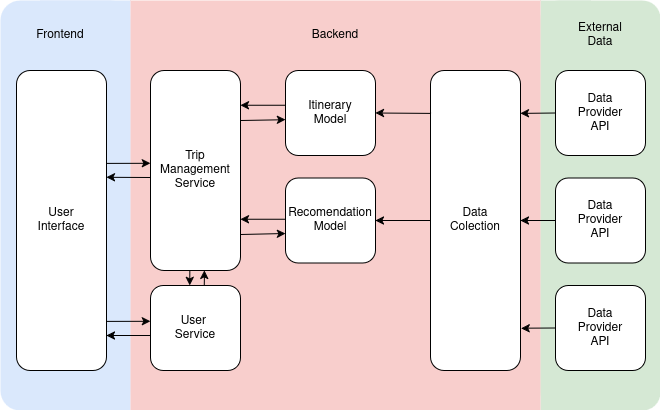

The diagram above was exported from draw.io. Its source (the exported page's mxGraphModel, read from the mxfile embedded in the PNG):
<mxGraphModel dx="1094" dy="567" grid="1" gridSize="10" guides="1" tooltips="1" connect="1" arrows="1" fold="1" page="1" pageScale="1" pageWidth="850" pageHeight="1100" math="0" shadow="0">
  <root>
    <mxCell id="0" />
    <mxCell id="1" parent="0" />
    <mxCell id="bRDGE5qZc6bvMKL3tDyB-40" value="" style="rounded=0;whiteSpace=wrap;html=1;fillColor=#d5e8d4;strokeColor=none;" parent="1" vertex="1">
      <mxGeometry x="620" y="40" width="50" height="410" as="geometry" />
    </mxCell>
    <mxCell id="bRDGE5qZc6bvMKL3tDyB-39" value="" style="rounded=0;whiteSpace=wrap;html=1;fillColor=#dae8fc;strokeColor=none;" parent="1" vertex="1">
      <mxGeometry x="120" y="40" width="90" height="410" as="geometry" />
    </mxCell>
    <mxCell id="bRDGE5qZc6bvMKL3tDyB-31" value="&lt;div&gt;&lt;br&gt;&lt;/div&gt;&lt;div&gt;&lt;br&gt;&lt;/div&gt;&lt;div&gt;&lt;br&gt;&lt;/div&gt;&lt;div&gt;&lt;br&gt;&lt;/div&gt;&lt;div&gt;&lt;br&gt;&lt;/div&gt;&lt;div&gt;&lt;br&gt;&lt;/div&gt;&lt;div&gt;&lt;br&gt;&lt;/div&gt;&lt;div&gt;&lt;br&gt;&lt;/div&gt;&lt;div&gt;&lt;br&gt;&lt;/div&gt;&lt;div&gt;&lt;br&gt;&lt;/div&gt;&lt;div&gt;&lt;br&gt;&lt;/div&gt;&lt;div&gt;&lt;br&gt;&lt;/div&gt;&lt;div&gt;&lt;br&gt;&lt;/div&gt;&lt;div&gt;&lt;br&gt;&lt;/div&gt;&lt;div&gt;&lt;br&gt;&lt;/div&gt;&lt;div&gt;&lt;br&gt;&lt;/div&gt;&lt;div&gt;&lt;br&gt;&lt;/div&gt;&lt;div&gt;&lt;br&gt;&lt;/div&gt;&lt;div&gt;&lt;br&gt;&lt;/div&gt;&lt;div&gt;&lt;br&gt;&lt;/div&gt;&lt;div&gt;&lt;br&gt;&lt;/div&gt;" style="rounded=1;whiteSpace=wrap;html=1;fillColor=#d5e8d4;strokeColor=none;" parent="1" vertex="1">
      <mxGeometry x="620" y="40" width="120" height="410" as="geometry" />
    </mxCell>
    <mxCell id="bRDGE5qZc6bvMKL3tDyB-30" value="" style="rounded=1;whiteSpace=wrap;html=1;fillColor=#dae8fc;strokeColor=none;" parent="1" vertex="1">
      <mxGeometry x="80" y="40" width="130" height="410" as="geometry" />
    </mxCell>
    <mxCell id="bRDGE5qZc6bvMKL3tDyB-29" value="" style="rounded=0;whiteSpace=wrap;html=1;fillColor=#f8cecc;strokeColor=none;" parent="1" vertex="1">
      <mxGeometry x="210" y="40" width="410" height="410" as="geometry" />
    </mxCell>
    <mxCell id="bRDGE5qZc6bvMKL3tDyB-2" value="" style="rounded=1;whiteSpace=wrap;html=1;" parent="1" vertex="1">
      <mxGeometry x="96" y="110" width="90" height="300" as="geometry" />
    </mxCell>
    <mxCell id="bRDGE5qZc6bvMKL3tDyB-3" value="" style="rounded=1;whiteSpace=wrap;html=1;" parent="1" vertex="1">
      <mxGeometry x="365" y="110" width="90" height="85" as="geometry" />
    </mxCell>
    <mxCell id="bRDGE5qZc6bvMKL3tDyB-4" value="" style="rounded=1;whiteSpace=wrap;html=1;" parent="1" vertex="1">
      <mxGeometry x="365" y="217.5" width="90" height="85" as="geometry" />
    </mxCell>
    <mxCell id="bRDGE5qZc6bvMKL3tDyB-5" value="" style="rounded=1;whiteSpace=wrap;html=1;" parent="1" vertex="1">
      <mxGeometry x="510" y="110" width="90" height="300" as="geometry" />
    </mxCell>
    <mxCell id="bRDGE5qZc6bvMKL3tDyB-12" value="Data Colection" style="text;html=1;align=center;verticalAlign=middle;whiteSpace=wrap;rounded=0;" parent="1" vertex="1">
      <mxGeometry x="525" y="245" width="60" height="30" as="geometry" />
    </mxCell>
    <mxCell id="bRDGE5qZc6bvMKL3tDyB-13" value="Itinerary Model" style="text;html=1;align=center;verticalAlign=middle;whiteSpace=wrap;rounded=0;" parent="1" vertex="1">
      <mxGeometry x="380" y="138.75" width="60" height="27.5" as="geometry" />
    </mxCell>
    <mxCell id="bRDGE5qZc6bvMKL3tDyB-14" value="Recomendation Model" style="text;html=1;align=center;verticalAlign=middle;whiteSpace=wrap;rounded=0;" parent="1" vertex="1">
      <mxGeometry x="380" y="245" width="60" height="30" as="geometry" />
    </mxCell>
    <mxCell id="bRDGE5qZc6bvMKL3tDyB-16" value="User Interface" style="text;html=1;align=center;verticalAlign=middle;whiteSpace=wrap;rounded=0;" parent="1" vertex="1">
      <mxGeometry x="111" y="245" width="60" height="30" as="geometry" />
    </mxCell>
    <mxCell id="Og6P-yblbgUvdterI_Cj-6" value="&lt;div&gt;User&amp;nbsp;&lt;/div&gt;&lt;div&gt;Service&lt;/div&gt;" style="rounded=1;whiteSpace=wrap;html=1;" parent="1" vertex="1">
      <mxGeometry x="230" y="325" width="90" height="85" as="geometry" />
    </mxCell>
    <mxCell id="Og6P-yblbgUvdterI_Cj-8" value="Trip Management Service" style="rounded=1;whiteSpace=wrap;html=1;" parent="1" vertex="1">
      <mxGeometry x="230" y="110" width="90" height="200" as="geometry" />
    </mxCell>
    <mxCell id="Og6P-yblbgUvdterI_Cj-11" value="" style="endArrow=classic;html=1;rounded=0;exitX=0.75;exitY=0;exitDx=0;exitDy=0;" parent="1" edge="1">
      <mxGeometry width="50" height="50" relative="1" as="geometry">
        <mxPoint x="283.76" y="325" as="sourcePoint" />
        <mxPoint x="284" y="310" as="targetPoint" />
      </mxGeometry>
    </mxCell>
    <mxCell id="Og6P-yblbgUvdterI_Cj-12" value="" style="endArrow=classic;html=1;rounded=0;exitX=0.437;exitY=1.001;exitDx=0;exitDy=0;exitPerimeter=0;" parent="1" edge="1" source="Og6P-yblbgUvdterI_Cj-8">
      <mxGeometry width="50" height="50" relative="1" as="geometry">
        <mxPoint x="268.76" y="290" as="sourcePoint" />
        <mxPoint x="269.26" y="325" as="targetPoint" />
      </mxGeometry>
    </mxCell>
    <mxCell id="Og6P-yblbgUvdterI_Cj-15" value="" style="endArrow=classic;html=1;rounded=0;entryX=1.001;entryY=0.667;entryDx=0;entryDy=0;entryPerimeter=0;exitX=-0.002;exitY=0.403;exitDx=0;exitDy=0;exitPerimeter=0;" parent="1" edge="1">
      <mxGeometry width="50" height="50" relative="1" as="geometry">
        <mxPoint x="365" y="144.75" as="sourcePoint" />
        <mxPoint x="320" y="144.75" as="targetPoint" />
      </mxGeometry>
    </mxCell>
    <mxCell id="Og6P-yblbgUvdterI_Cj-16" value="" style="endArrow=classic;html=1;rounded=0;entryX=-0.001;entryY=0.579;entryDx=0;entryDy=0;entryPerimeter=0;exitX=1;exitY=0.25;exitDx=0;exitDy=0;" parent="1" edge="1" target="bRDGE5qZc6bvMKL3tDyB-3" source="Og6P-yblbgUvdterI_Cj-8">
      <mxGeometry width="50" height="50" relative="1" as="geometry">
        <mxPoint x="321" y="159.75" as="sourcePoint" />
        <mxPoint x="365" y="158.75" as="targetPoint" />
      </mxGeometry>
    </mxCell>
    <mxCell id="Og6P-yblbgUvdterI_Cj-28" value="" style="endArrow=classic;html=1;rounded=0;entryX=1;entryY=0.356;entryDx=0;entryDy=0;entryPerimeter=0;exitX=-0.002;exitY=0.403;exitDx=0;exitDy=0;exitPerimeter=0;" parent="1" edge="1" target="bRDGE5qZc6bvMKL3tDyB-2">
      <mxGeometry width="50" height="50" relative="1" as="geometry">
        <mxPoint x="230" y="217" as="sourcePoint" />
        <mxPoint x="185" y="217" as="targetPoint" />
      </mxGeometry>
    </mxCell>
    <mxCell id="Og6P-yblbgUvdterI_Cj-29" value="" style="endArrow=classic;html=1;rounded=0;entryX=-0.001;entryY=0.529;entryDx=0;entryDy=0;entryPerimeter=0;exitX=1.003;exitY=0.353;exitDx=0;exitDy=0;exitPerimeter=0;" parent="1" edge="1">
      <mxGeometry width="50" height="50" relative="1" as="geometry">
        <mxPoint x="186.27000000000004" y="202.90000000000003" as="sourcePoint" />
        <mxPoint x="229.91000000000003" y="202.8" as="targetPoint" />
      </mxGeometry>
    </mxCell>
    <mxCell id="Og6P-yblbgUvdterI_Cj-32" value="Backend" style="text;html=1;align=center;verticalAlign=middle;whiteSpace=wrap;rounded=0;" parent="1" vertex="1">
      <mxGeometry x="385" y="60" width="60" height="30" as="geometry" />
    </mxCell>
    <mxCell id="Og6P-yblbgUvdterI_Cj-33" value="Frontend" style="text;html=1;align=center;verticalAlign=middle;whiteSpace=wrap;rounded=0;" parent="1" vertex="1">
      <mxGeometry x="110" y="60" width="60" height="30" as="geometry" />
    </mxCell>
    <mxCell id="Og6P-yblbgUvdterI_Cj-34" value="&lt;div&gt;External&lt;/div&gt;&lt;div&gt;Data&lt;/div&gt;" style="text;html=1;align=center;verticalAlign=middle;whiteSpace=wrap;rounded=0;" parent="1" vertex="1">
      <mxGeometry x="650" y="60" width="60" height="30" as="geometry" />
    </mxCell>
    <mxCell id="z4xUqe325LseMJHhlURa-1" value="" style="endArrow=classic;html=1;rounded=0;exitX=0.006;exitY=0.143;exitDx=0;exitDy=0;exitPerimeter=0;entryX=1;entryY=0.5;entryDx=0;entryDy=0;" parent="1" source="bRDGE5qZc6bvMKL3tDyB-5" target="bRDGE5qZc6bvMKL3tDyB-3" edge="1">
      <mxGeometry width="50" height="50" relative="1" as="geometry">
        <mxPoint x="400" y="260" as="sourcePoint" />
        <mxPoint x="450" y="210" as="targetPoint" />
      </mxGeometry>
    </mxCell>
    <mxCell id="z4xUqe325LseMJHhlURa-2" value="" style="endArrow=classic;html=1;rounded=0;exitX=0;exitY=0.5;exitDx=0;exitDy=0;entryX=1;entryY=0.5;entryDx=0;entryDy=0;" parent="1" source="bRDGE5qZc6bvMKL3tDyB-5" target="bRDGE5qZc6bvMKL3tDyB-4" edge="1">
      <mxGeometry width="50" height="50" relative="1" as="geometry">
        <mxPoint x="430" y="340" as="sourcePoint" />
        <mxPoint x="480" y="290" as="targetPoint" />
      </mxGeometry>
    </mxCell>
    <mxCell id="z4xUqe325LseMJHhlURa-4" value="" style="rounded=1;whiteSpace=wrap;html=1;" parent="1" vertex="1">
      <mxGeometry x="635" y="110" width="90" height="85" as="geometry" />
    </mxCell>
    <mxCell id="z4xUqe325LseMJHhlURa-5" value="" style="rounded=1;whiteSpace=wrap;html=1;" parent="1" vertex="1">
      <mxGeometry x="635" y="325" width="90" height="85" as="geometry" />
    </mxCell>
    <mxCell id="z4xUqe325LseMJHhlURa-6" value="" style="rounded=1;whiteSpace=wrap;html=1;" parent="1" vertex="1">
      <mxGeometry x="635" y="217.5" width="90" height="85" as="geometry" />
    </mxCell>
    <mxCell id="z4xUqe325LseMJHhlURa-10" value="" style="endArrow=classic;html=1;rounded=0;exitX=0;exitY=0.5;exitDx=0;exitDy=0;entryX=1;entryY=0.5;entryDx=0;entryDy=0;" parent="1" source="z4xUqe325LseMJHhlURa-6" target="bRDGE5qZc6bvMKL3tDyB-5" edge="1">
      <mxGeometry width="50" height="50" relative="1" as="geometry">
        <mxPoint x="640" y="270" as="sourcePoint" />
        <mxPoint x="690" y="220" as="targetPoint" />
      </mxGeometry>
    </mxCell>
    <mxCell id="z4xUqe325LseMJHhlURa-11" value="" style="endArrow=classic;html=1;rounded=0;exitX=0;exitY=0.5;exitDx=0;exitDy=0;entryX=0.999;entryY=0.143;entryDx=0;entryDy=0;entryPerimeter=0;" parent="1" source="z4xUqe325LseMJHhlURa-4" target="bRDGE5qZc6bvMKL3tDyB-5" edge="1">
      <mxGeometry width="50" height="50" relative="1" as="geometry">
        <mxPoint x="630" y="200" as="sourcePoint" />
        <mxPoint x="680" y="150" as="targetPoint" />
      </mxGeometry>
    </mxCell>
    <mxCell id="z4xUqe325LseMJHhlURa-12" value="" style="endArrow=classic;html=1;rounded=0;exitX=0;exitY=0.5;exitDx=0;exitDy=0;entryX=1.006;entryY=0.859;entryDx=0;entryDy=0;entryPerimeter=0;" parent="1" source="z4xUqe325LseMJHhlURa-5" target="bRDGE5qZc6bvMKL3tDyB-5" edge="1">
      <mxGeometry width="50" height="50" relative="1" as="geometry">
        <mxPoint x="630" y="400" as="sourcePoint" />
        <mxPoint x="680" y="350" as="targetPoint" />
      </mxGeometry>
    </mxCell>
    <mxCell id="z4xUqe325LseMJHhlURa-13" value="&lt;div&gt;Data&lt;/div&gt;&lt;div&gt;Provider&lt;/div&gt;&lt;div&gt;API&lt;/div&gt;" style="text;html=1;align=center;verticalAlign=middle;whiteSpace=wrap;rounded=0;" parent="1" vertex="1">
      <mxGeometry x="650" y="137.5" width="60" height="30" as="geometry" />
    </mxCell>
    <mxCell id="z4xUqe325LseMJHhlURa-14" value="&lt;div&gt;Data&lt;/div&gt;&lt;div&gt;Provider&lt;/div&gt;&lt;div&gt;API&lt;/div&gt;" style="text;html=1;align=center;verticalAlign=middle;whiteSpace=wrap;rounded=0;" parent="1" vertex="1">
      <mxGeometry x="650" y="245" width="60" height="30" as="geometry" />
    </mxCell>
    <mxCell id="z4xUqe325LseMJHhlURa-15" value="&lt;div&gt;Data&lt;/div&gt;&lt;div&gt;Provider&lt;/div&gt;&lt;div&gt;API&lt;/div&gt;" style="text;html=1;align=center;verticalAlign=middle;whiteSpace=wrap;rounded=0;" parent="1" vertex="1">
      <mxGeometry x="650" y="352.5" width="60" height="30" as="geometry" />
    </mxCell>
    <mxCell id="3sw_AR2bPFv4_nvskKQG-1" value="" style="endArrow=classic;html=1;rounded=0;entryX=1.001;entryY=0.667;entryDx=0;entryDy=0;entryPerimeter=0;exitX=-0.002;exitY=0.403;exitDx=0;exitDy=0;exitPerimeter=0;" edge="1" parent="1">
      <mxGeometry width="50" height="50" relative="1" as="geometry">
        <mxPoint x="365" y="258.75" as="sourcePoint" />
        <mxPoint x="320" y="258.75" as="targetPoint" />
      </mxGeometry>
    </mxCell>
    <mxCell id="3sw_AR2bPFv4_nvskKQG-2" value="" style="endArrow=classic;html=1;rounded=0;entryX=-0.001;entryY=0.579;entryDx=0;entryDy=0;entryPerimeter=0;exitX=1;exitY=0.25;exitDx=0;exitDy=0;" edge="1" parent="1">
      <mxGeometry width="50" height="50" relative="1" as="geometry">
        <mxPoint x="320" y="274" as="sourcePoint" />
        <mxPoint x="365" y="273" as="targetPoint" />
      </mxGeometry>
    </mxCell>
    <mxCell id="3sw_AR2bPFv4_nvskKQG-4" value="" style="endArrow=classic;html=1;rounded=0;entryX=1;entryY=0.356;entryDx=0;entryDy=0;entryPerimeter=0;exitX=-0.002;exitY=0.403;exitDx=0;exitDy=0;exitPerimeter=0;" edge="1" parent="1">
      <mxGeometry width="50" height="50" relative="1" as="geometry">
        <mxPoint x="230" y="375" as="sourcePoint" />
        <mxPoint x="186" y="375" as="targetPoint" />
      </mxGeometry>
    </mxCell>
    <mxCell id="3sw_AR2bPFv4_nvskKQG-5" value="" style="endArrow=classic;html=1;rounded=0;entryX=-0.001;entryY=0.529;entryDx=0;entryDy=0;entryPerimeter=0;exitX=1.003;exitY=0.353;exitDx=0;exitDy=0;exitPerimeter=0;" edge="1" parent="1">
      <mxGeometry width="50" height="50" relative="1" as="geometry">
        <mxPoint x="186.27000000000004" y="360.90000000000003" as="sourcePoint" />
        <mxPoint x="229.91000000000003" y="360.8" as="targetPoint" />
      </mxGeometry>
    </mxCell>
  </root>
</mxGraphModel>